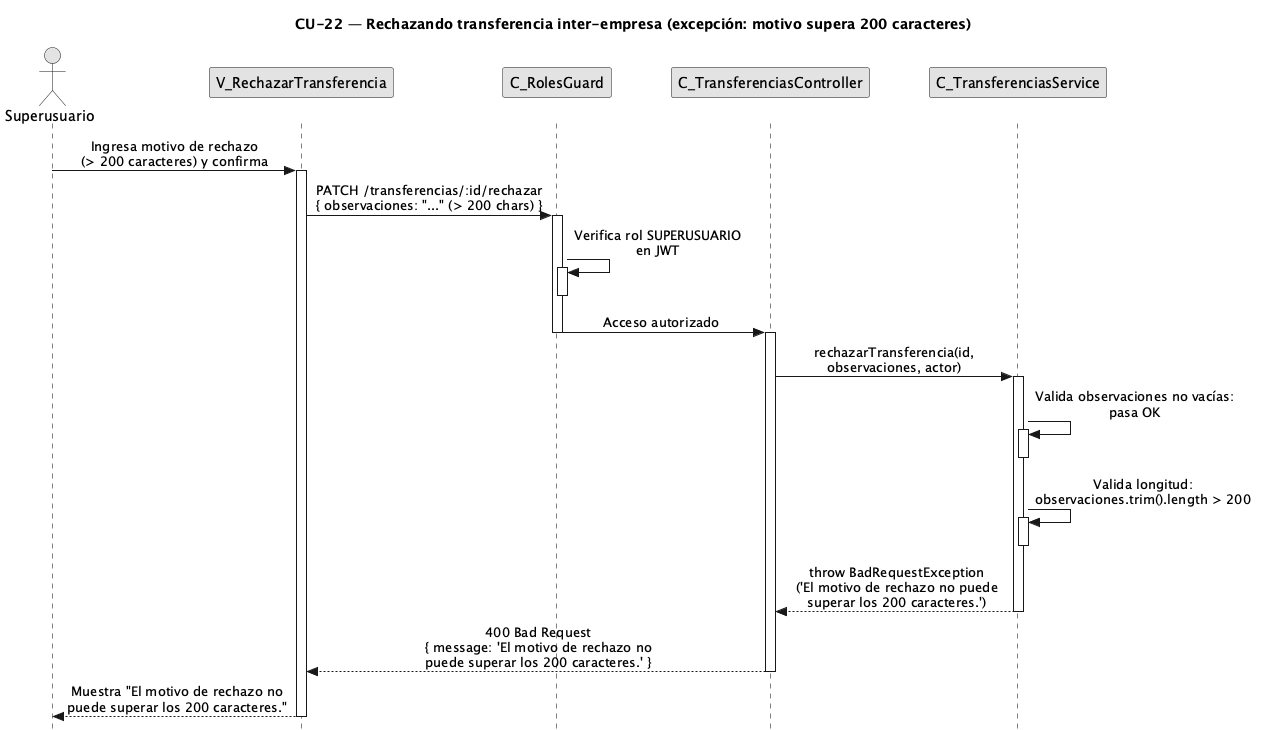

The diagram above was rendered by PlantUML. Its source (embedded in the PNG):
@startuml CU22-exc-motivo-largo
title CU-22 — Rechazando transferencia inter-empresa (excepción: motivo supera 200 caracteres)

skinparam style strictuml
skinparam monochrome true
skinparam shadowing false
skinparam sequenceMessageAlign center
<style>
sequenceDiagram {
  participant {
    margin 25
  }
  actor {
    margin 20
  }
}
</style>
skinparam sequence {
  MessageAlign center
  LifeLineBorderColor black
}
hide footbox

actor "Superusuario" as user
participant "V_RechazarTransferencia" as view
participant "C_RolesGuard" as guard
participant "C_TransferenciasController" as ctrl
participant "C_TransferenciasService" as svc

user -> view : Ingresa motivo de rechazo\n(> 200 caracteres) y confirma
activate view

view -> guard : PATCH /transferencias/:id/rechazar\n{ observaciones: "..." (> 200 chars) }
activate guard

guard -> guard : Verifica rol SUPERUSUARIO\nen JWT
activate guard
deactivate guard

guard -> ctrl : Acceso autorizado
deactivate guard

activate ctrl

ctrl -> svc : rechazarTransferencia(id,\nobservaciones, actor)
activate svc

svc -> svc : Valida observaciones no vacías:\npasa OK
activate svc
deactivate svc

svc -> svc : Valida longitud:\nobservaciones.trim().length > 200
activate svc
deactivate svc

svc --> ctrl : throw BadRequestException\n('El motivo de rechazo no puede\nsuperar los 200 caracteres.')
deactivate svc

ctrl --> view : 400 Bad Request\n{ message: 'El motivo de rechazo no\npuede superar los 200 caracteres.' }
deactivate ctrl

view --> user : Muestra "El motivo de rechazo no\npuede superar los 200 caracteres."
deactivate view

@enduml